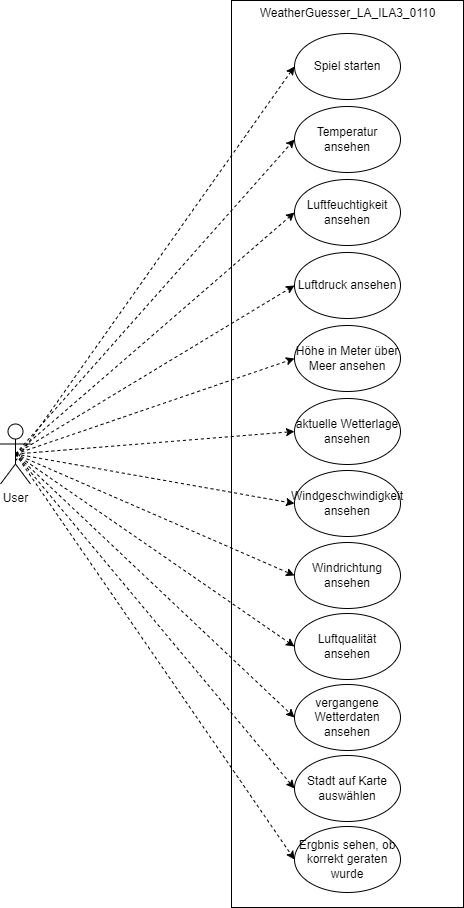

The diagram above was exported from draw.io. Its source (the exported page's mxGraphModel, read from the mxfile embedded in the PNG):
<mxGraphModel dx="1715" dy="983" grid="0" gridSize="10" guides="1" tooltips="1" connect="1" arrows="1" fold="1" page="1" pageScale="1" pageWidth="827" pageHeight="1169" math="0" shadow="0">
  <root>
    <mxCell id="0" />
    <mxCell id="1" parent="0" />
    <mxCell id="6NcyVYANsM9x7sfS9dqc-1" value="" style="rounded=0;whiteSpace=wrap;html=1;" vertex="1" parent="1">
      <mxGeometry x="403" y="113" width="232" height="907" as="geometry" />
    </mxCell>
    <mxCell id="6NcyVYANsM9x7sfS9dqc-3" value="User" style="shape=umlActor;verticalLabelPosition=bottom;verticalAlign=top;html=1;outlineConnect=0;" vertex="1" parent="1">
      <mxGeometry x="172" y="536.5" width="30" height="60" as="geometry" />
    </mxCell>
    <mxCell id="6NcyVYANsM9x7sfS9dqc-4" value="WeatherGuesser_LA_ILA3_0110" style="text;html=1;align=center;verticalAlign=middle;resizable=0;points=[];autosize=1;strokeColor=none;fillColor=none;" vertex="1" parent="1">
      <mxGeometry x="422" y="113" width="194" height="26" as="geometry" />
    </mxCell>
    <mxCell id="6NcyVYANsM9x7sfS9dqc-5" value="Spiel starten" style="ellipse;whiteSpace=wrap;html=1;" vertex="1" parent="1">
      <mxGeometry x="466" y="146" width="106" height="66" as="geometry" />
    </mxCell>
    <mxCell id="6NcyVYANsM9x7sfS9dqc-6" value="Temperatur ansehen" style="ellipse;whiteSpace=wrap;html=1;" vertex="1" parent="1">
      <mxGeometry x="466" y="219" width="106" height="66" as="geometry" />
    </mxCell>
    <mxCell id="6NcyVYANsM9x7sfS9dqc-7" value="Luftfeuchtigkeit ansehen" style="ellipse;whiteSpace=wrap;html=1;" vertex="1" parent="1">
      <mxGeometry x="466" y="292" width="106" height="66" as="geometry" />
    </mxCell>
    <mxCell id="6NcyVYANsM9x7sfS9dqc-8" value="Luftdruck ansehen" style="ellipse;whiteSpace=wrap;html=1;" vertex="1" parent="1">
      <mxGeometry x="466" y="365" width="106" height="66" as="geometry" />
    </mxCell>
    <mxCell id="6NcyVYANsM9x7sfS9dqc-9" value="Höhe in Meter über Meer ansehen" style="ellipse;whiteSpace=wrap;html=1;" vertex="1" parent="1">
      <mxGeometry x="466" y="438" width="106" height="66" as="geometry" />
    </mxCell>
    <mxCell id="6NcyVYANsM9x7sfS9dqc-10" value="aktuelle Wetterlage ansehen" style="ellipse;whiteSpace=wrap;html=1;" vertex="1" parent="1">
      <mxGeometry x="466" y="511" width="106" height="66" as="geometry" />
    </mxCell>
    <mxCell id="6NcyVYANsM9x7sfS9dqc-13" value="" style="endArrow=classic;html=1;rounded=0;dashed=1;entryX=0;entryY=0.5;entryDx=0;entryDy=0;exitX=0.5;exitY=0.617;exitDx=0;exitDy=0;exitPerimeter=0;" edge="1" parent="1" source="6NcyVYANsM9x7sfS9dqc-3" target="6NcyVYANsM9x7sfS9dqc-5">
      <mxGeometry width="50" height="50" relative="1" as="geometry">
        <mxPoint x="262" y="227" as="sourcePoint" />
        <mxPoint x="312" y="177" as="targetPoint" />
      </mxGeometry>
    </mxCell>
    <mxCell id="6NcyVYANsM9x7sfS9dqc-14" value="" style="endArrow=classic;html=1;rounded=0;dashed=1;entryX=0;entryY=0.5;entryDx=0;entryDy=0;exitX=0.5;exitY=0.5;exitDx=0;exitDy=0;exitPerimeter=0;" edge="1" parent="1" source="6NcyVYANsM9x7sfS9dqc-3" target="6NcyVYANsM9x7sfS9dqc-6">
      <mxGeometry width="50" height="50" relative="1" as="geometry">
        <mxPoint x="322" y="363" as="sourcePoint" />
        <mxPoint x="476" y="189" as="targetPoint" />
      </mxGeometry>
    </mxCell>
    <mxCell id="6NcyVYANsM9x7sfS9dqc-15" value="" style="endArrow=classic;html=1;rounded=0;dashed=1;entryX=0;entryY=0.5;entryDx=0;entryDy=0;exitX=0.5;exitY=0.5;exitDx=0;exitDy=0;exitPerimeter=0;" edge="1" parent="1" source="6NcyVYANsM9x7sfS9dqc-3" target="6NcyVYANsM9x7sfS9dqc-7">
      <mxGeometry width="50" height="50" relative="1" as="geometry">
        <mxPoint x="322" y="363" as="sourcePoint" />
        <mxPoint x="476" y="262" as="targetPoint" />
      </mxGeometry>
    </mxCell>
    <mxCell id="6NcyVYANsM9x7sfS9dqc-16" value="" style="endArrow=classic;html=1;rounded=0;dashed=1;entryX=0;entryY=0.5;entryDx=0;entryDy=0;exitX=0.5;exitY=0.5;exitDx=0;exitDy=0;exitPerimeter=0;" edge="1" parent="1" source="6NcyVYANsM9x7sfS9dqc-3" target="6NcyVYANsM9x7sfS9dqc-8">
      <mxGeometry width="50" height="50" relative="1" as="geometry">
        <mxPoint x="322" y="363" as="sourcePoint" />
        <mxPoint x="476" y="335" as="targetPoint" />
      </mxGeometry>
    </mxCell>
    <mxCell id="6NcyVYANsM9x7sfS9dqc-17" value="" style="endArrow=classic;html=1;rounded=0;dashed=1;entryX=0;entryY=0.5;entryDx=0;entryDy=0;exitX=0.5;exitY=0.5;exitDx=0;exitDy=0;exitPerimeter=0;" edge="1" parent="1" source="6NcyVYANsM9x7sfS9dqc-3" target="6NcyVYANsM9x7sfS9dqc-9">
      <mxGeometry width="50" height="50" relative="1" as="geometry">
        <mxPoint x="322" y="363" as="sourcePoint" />
        <mxPoint x="476" y="408" as="targetPoint" />
      </mxGeometry>
    </mxCell>
    <mxCell id="6NcyVYANsM9x7sfS9dqc-18" value="" style="endArrow=classic;html=1;rounded=0;dashed=1;entryX=0;entryY=0.5;entryDx=0;entryDy=0;exitX=0.5;exitY=0.5;exitDx=0;exitDy=0;exitPerimeter=0;" edge="1" parent="1" source="6NcyVYANsM9x7sfS9dqc-3" target="6NcyVYANsM9x7sfS9dqc-10">
      <mxGeometry width="50" height="50" relative="1" as="geometry">
        <mxPoint x="322" y="363" as="sourcePoint" />
        <mxPoint x="476" y="481" as="targetPoint" />
      </mxGeometry>
    </mxCell>
    <mxCell id="6NcyVYANsM9x7sfS9dqc-19" value="Windgeschwindigkeit ansehen" style="ellipse;whiteSpace=wrap;html=1;" vertex="1" parent="1">
      <mxGeometry x="466" y="583" width="106" height="66" as="geometry" />
    </mxCell>
    <mxCell id="6NcyVYANsM9x7sfS9dqc-20" value="Windrichtung ansehen" style="ellipse;whiteSpace=wrap;html=1;" vertex="1" parent="1">
      <mxGeometry x="466" y="655" width="106" height="66" as="geometry" />
    </mxCell>
    <mxCell id="6NcyVYANsM9x7sfS9dqc-21" value="Luftqualität ansehen" style="ellipse;whiteSpace=wrap;html=1;" vertex="1" parent="1">
      <mxGeometry x="466" y="726" width="106" height="66" as="geometry" />
    </mxCell>
    <mxCell id="6NcyVYANsM9x7sfS9dqc-22" value="vergangene Wetterdaten ansehen" style="ellipse;whiteSpace=wrap;html=1;" vertex="1" parent="1">
      <mxGeometry x="466" y="797" width="106" height="66" as="geometry" />
    </mxCell>
    <mxCell id="6NcyVYANsM9x7sfS9dqc-24" value="Stadt auf Karte auswählen" style="ellipse;whiteSpace=wrap;html=1;" vertex="1" parent="1">
      <mxGeometry x="466" y="868" width="106" height="66" as="geometry" />
    </mxCell>
    <mxCell id="6NcyVYANsM9x7sfS9dqc-25" value="Ergbnis sehen, ob korrekt geraten wurde" style="ellipse;whiteSpace=wrap;html=1;" vertex="1" parent="1">
      <mxGeometry x="466" y="939" width="106" height="66" as="geometry" />
    </mxCell>
    <mxCell id="6NcyVYANsM9x7sfS9dqc-26" value="" style="endArrow=classic;html=1;rounded=0;dashed=1;entryX=0;entryY=0.5;entryDx=0;entryDy=0;exitX=0.5;exitY=0.5;exitDx=0;exitDy=0;exitPerimeter=0;" edge="1" parent="1" source="6NcyVYANsM9x7sfS9dqc-3" target="6NcyVYANsM9x7sfS9dqc-19">
      <mxGeometry width="50" height="50" relative="1" as="geometry">
        <mxPoint x="292" y="577" as="sourcePoint" />
        <mxPoint x="476" y="554" as="targetPoint" />
      </mxGeometry>
    </mxCell>
    <mxCell id="6NcyVYANsM9x7sfS9dqc-27" value="" style="endArrow=classic;html=1;rounded=0;dashed=1;entryX=0;entryY=0.5;entryDx=0;entryDy=0;exitX=0.5;exitY=0.5;exitDx=0;exitDy=0;exitPerimeter=0;" edge="1" parent="1" source="6NcyVYANsM9x7sfS9dqc-3" target="6NcyVYANsM9x7sfS9dqc-20">
      <mxGeometry width="50" height="50" relative="1" as="geometry">
        <mxPoint x="292" y="577" as="sourcePoint" />
        <mxPoint x="476" y="626" as="targetPoint" />
      </mxGeometry>
    </mxCell>
    <mxCell id="6NcyVYANsM9x7sfS9dqc-28" value="" style="endArrow=classic;html=1;rounded=0;dashed=1;entryX=0;entryY=0.5;entryDx=0;entryDy=0;exitX=0.5;exitY=0.5;exitDx=0;exitDy=0;exitPerimeter=0;" edge="1" parent="1" source="6NcyVYANsM9x7sfS9dqc-3" target="6NcyVYANsM9x7sfS9dqc-21">
      <mxGeometry width="50" height="50" relative="1" as="geometry">
        <mxPoint x="292" y="577" as="sourcePoint" />
        <mxPoint x="476" y="698" as="targetPoint" />
      </mxGeometry>
    </mxCell>
    <mxCell id="6NcyVYANsM9x7sfS9dqc-29" value="" style="endArrow=classic;html=1;rounded=0;dashed=1;entryX=0;entryY=0.5;entryDx=0;entryDy=0;exitX=0.5;exitY=0.5;exitDx=0;exitDy=0;exitPerimeter=0;" edge="1" parent="1" source="6NcyVYANsM9x7sfS9dqc-3" target="6NcyVYANsM9x7sfS9dqc-22">
      <mxGeometry width="50" height="50" relative="1" as="geometry">
        <mxPoint x="292" y="577" as="sourcePoint" />
        <mxPoint x="476" y="769" as="targetPoint" />
      </mxGeometry>
    </mxCell>
    <mxCell id="6NcyVYANsM9x7sfS9dqc-30" value="" style="endArrow=classic;html=1;rounded=0;dashed=1;entryX=0;entryY=0.5;entryDx=0;entryDy=0;exitX=0.5;exitY=0.5;exitDx=0;exitDy=0;exitPerimeter=0;" edge="1" parent="1" source="6NcyVYANsM9x7sfS9dqc-3" target="6NcyVYANsM9x7sfS9dqc-24">
      <mxGeometry width="50" height="50" relative="1" as="geometry">
        <mxPoint x="292" y="577" as="sourcePoint" />
        <mxPoint x="476" y="840" as="targetPoint" />
      </mxGeometry>
    </mxCell>
    <mxCell id="6NcyVYANsM9x7sfS9dqc-31" value="" style="endArrow=classic;html=1;rounded=0;dashed=1;entryX=0;entryY=0.5;entryDx=0;entryDy=0;exitX=0.5;exitY=0.5;exitDx=0;exitDy=0;exitPerimeter=0;" edge="1" parent="1" source="6NcyVYANsM9x7sfS9dqc-3" target="6NcyVYANsM9x7sfS9dqc-25">
      <mxGeometry width="50" height="50" relative="1" as="geometry">
        <mxPoint x="292" y="577" as="sourcePoint" />
        <mxPoint x="476" y="911" as="targetPoint" />
      </mxGeometry>
    </mxCell>
  </root>
</mxGraphModel>